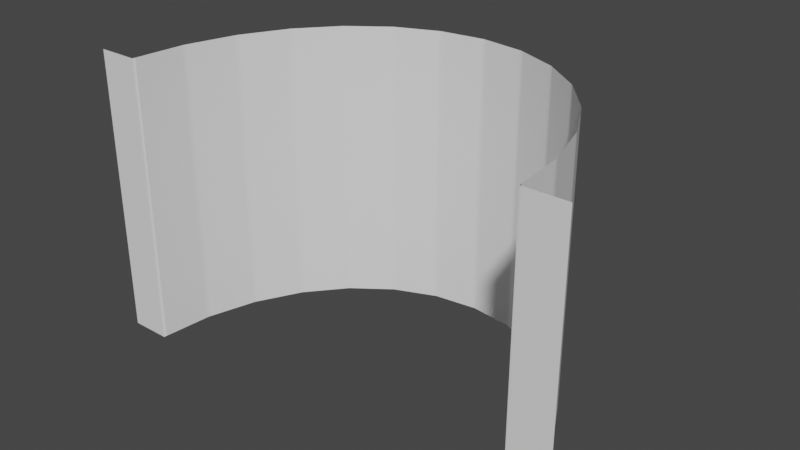 # Source: Wall.blend  (saved by Blender 3.2.14; exported with 4.5.12 LTS)
import bpy
from mathutils import Matrix  # noqa: F401  (used for matrix-valued properties, if any)

bpy.ops.wm.read_factory_settings(use_empty=True)
scene = bpy.context.scene
scene.name = 'Scene'

# ---- collections
col_collection = bpy.data.collections.new('Collection'); scene.collection.children.link(col_collection)

# ---- world
world_world = bpy.data.worlds.new('World'); scene.world = world_world
world_world.use_nodes = True; world_world.node_tree.nodes.clear()
_N = world_world.node_tree.nodes; _L = world_world.node_tree.links
n0 = _N.new('ShaderNodeOutputWorld'); n0.name = 'World Output'; n0.location = (300, 300)
n1 = _N.new('ShaderNodeBackground'); n1.name = 'Background'; n1.location = (10, 300)
n1.inputs[0].default_value = (0.05088, 0.05088, 0.05088, 1.0)
_L.new(n1.outputs[0], n0.inputs[0])
n0.is_active_output = True
world_world.color = (0.05088, 0.05088, 0.05088)
world_world.use_sun_shadow = False
world_world.sun_shadow_jitter_overblur = 0.0

# ---- meshes
me_cube = bpy.data.meshes.new('Cube')
me_cube.from_pydata([(0.0, -1.0, 1.0), (1.0, -12.72, -1.0), (1.0, -12.72, 1.0), (0.8322, -12.72, -1.0), (0.8322, -12.72, 1.0), (0.0, -1.0, -1.0), (0.8114, -10.11, -1.0), (0.7498, -7.635, -1.0), (0.6507, -5.413, -1.0), (0.5189, -3.557, -1.0), (0.3611, -2.161, -1.0), (0.1852, -1.294, -1.0), (0.1852, -1.294, 1.0), (0.3611, -2.161, 1.0), (0.5189, -3.557, 1.0), (0.6507, -5.413, 1.0), (0.7498, -7.635, 1.0), (0.8114, -10.11, 1.0)], [], [(1, 2, 4, 3), (0, 5, 11, 12), (12, 11, 10, 13), (13, 10, 9, 14), (14, 9, 8, 15), (15, 8, 7, 16), (16, 7, 6, 17), (17, 6, 3, 4)])
me_cube.polygons.foreach_set('use_smooth', [True] * 8)
_uv = me_cube.uv_layers.new(name='UVMap')
_uv.uv.foreach_set('vector', [0.375, 0.75, 0.625, 0.75, 0.625, 0.7672, 0.375, 0.7672, 0.625, 0.875, 0.375, 0.875, 0.375, 0.851, 0.625, 0.851, 0.625, 0.851, 0.375, 0.851, 0.375, 0.8282, 0.625, 0.8282, 0.625, 0.8282, 0.375, 0.8282, 0.375, 0.8078, 0.625, 0.8078, 0.625, 0.8078, 0.375, 0.8078, 0.375, 0.7672, 0.625, 0.7672, 0.625, 0.7672, 0.375, 0.7672, 0.375, 0.7672, 0.625, 0.7672, 0.625, 0.7672, 0.375, 0.7672, 0.375, 0.7672, 0.625, 0.7672, 0.625, 0.7672, 0.375, 0.7672, 0.375, 0.7672, 0.625, 0.7672])
me_cube.update()

# ---- objects
ob_cube = bpy.data.objects.new('Cube', me_cube)

# ---- transforms, parenting, visibility, modifiers, constraints
ob_cube.location = (0.0, 0.0, 0.0)
ob_cube.scale = (11.9, 1.0, 7.0)
_m = ob_cube.modifiers.new('Mirror', 'MIRROR')
_m = ob_cube.modifiers.new('Subdivision', 'SUBSURF')
_m.subdivision_type = 'SIMPLE'
_m.levels = 4
_m.render_levels = 4

# ---- collection membership
col_collection.objects.link(ob_cube)

# ---- scene / render settings (as saved in the file)
scene.frame_start = 1; scene.frame_end = 250; scene.frame_set(1)
scene.render.engine = 'BLENDER_EEVEE_NEXT'
scene.cycles.sampling_pattern = 'TABULATED_SOBOL'
scene.cycles.use_light_tree = False
scene.view_settings.view_transform = 'Filmic'
bpy.context.view_layer.update()

# ---- added for rendering (the .blend has no active camera and no usable light): camera, sun
cam_auto = bpy.data.cameras.new('AutoCamera')
cam_auto.lens = 50.0
cam_auto.sensor_width = 36.0
cam_auto.clip_end = 1000.0
ob_auto_camera = bpy.data.objects.new('AutoCamera', cam_auto)
scene.collection.objects.link(ob_auto_camera)
ob_auto_camera.location = (27.7531, -40.1641, 22.2025)
ob_auto_camera.rotation_euler = (1.09748, -7.21219e-08, 0.694738)
scene.camera = ob_auto_camera
light_auto_sun = bpy.data.lights.new('AutoSun', 'SUN')
light_auto_sun.energy = 3.0
light_auto_sun.angle = 0.0523599
ob_auto_sun = bpy.data.objects.new('AutoSun', light_auto_sun)
scene.collection.objects.link(ob_auto_sun)
ob_auto_sun.rotation_euler = (0.872665, 0.174533, 0.523599)
bpy.context.view_layer.update()
